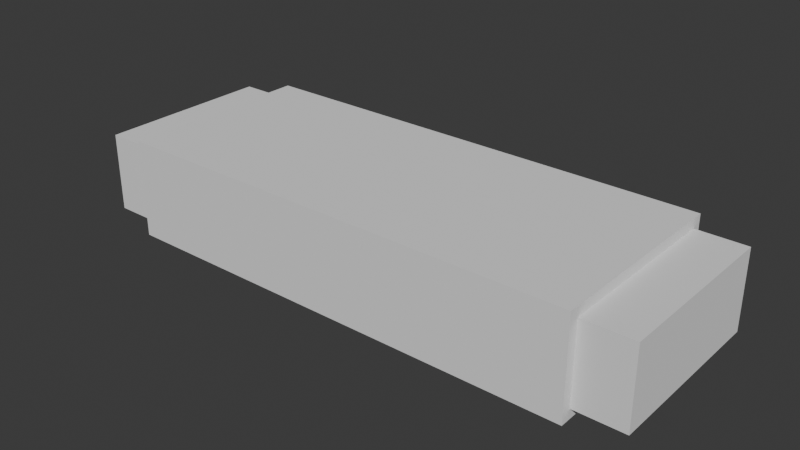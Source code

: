 # Source: support_4needed_.blend  (saved by Blender 4.4.30; exported with 4.5.12 LTS)
import bpy
from mathutils import Matrix  # noqa: F401  (used for matrix-valued properties, if any)

bpy.ops.wm.read_factory_settings(use_empty=True)
scene = bpy.context.scene
scene.name = 'Scene'

# ---- collections
col_collection = bpy.data.collections.new('Collection'); scene.collection.children.link(col_collection)

# ---- world
world_world = bpy.data.worlds.new('World'); scene.world = world_world
world_world.use_nodes = True; world_world.node_tree.nodes.clear()
_N = world_world.node_tree.nodes; _L = world_world.node_tree.links
n0 = _N.new('ShaderNodeOutputWorld'); n0.name = 'World Output'; n0.location = (300, 300)
n1 = _N.new('ShaderNodeBackground'); n1.name = 'Background'; n1.location = (10, 300)
n1.inputs[0].default_value = (0.05088, 0.05088, 0.05088, 1.0)
_L.new(n1.outputs[0], n0.inputs[0])
n0.is_active_output = True
world_world.color = (0.05088, 0.05088, 0.05088)
world_world.sun_shadow_jitter_overblur = 0.0

# ---- meshes
me_cube_001 = bpy.data.meshes.new('Cube.001')
me_cube_001.from_pydata([(-2.4, -1.0, 0.5), (-2.9, -0.9, 0.4), (2.9, -0.9, 0.4), (2.4, -1.0, 0.5), (-2.4, 1.0, 0.5), (2.9, 0.9, 0.4), (-2.9, 0.9, 0.4), (2.4, 1.0, 0.5), (2.9, -0.9, -0.4), (-2.4, -1.0, -0.5), (-2.9, -0.9, -0.4), (2.9, 0.9, -0.4), (2.4, -1.0, -0.5), (-2.4, 1.0, -0.5), (-2.9, 0.9, -0.4), (2.4, 1.0, -0.5), (-2.4, 0.9, 0.4), (-2.4, 0.9, -0.4), (-2.4, -0.9, 0.4), (-2.4, -0.9, -0.4), (2.4, 0.9, -0.4), (2.4, 0.9, 0.4), (2.4, -0.9, 0.4), (2.4, -0.9, -0.4)], [], [(0, 3, 7, 4), (4, 7, 15, 13), (13, 15, 12, 9), (9, 12, 3, 0), (16, 18, 0, 4, 13, 9, 19, 17), (9, 0, 18, 19), (22, 3, 12, 23), (23, 12, 15, 7, 3, 22, 21, 20), (6, 1, 18, 16), (14, 6, 16, 17), (19, 10, 14, 17), (18, 1, 10, 19), (6, 14, 10, 1), (2, 5, 21, 22), (21, 5, 11, 20), (20, 11, 8, 23), (23, 8, 2, 22), (11, 5, 2, 8)])
_uv = me_cube_001.uv_layers.new(name='UVMap')
_uv.uv.foreach_set('vector', [0.375, 0.0, 0.625, 0.0, 0.625, 0.25, 0.375, 0.25, 0.375, 0.25, 0.625, 0.25, 0.625, 0.5, 0.375, 0.5, 0.375, 0.5, 0.625, 0.5, 0.625, 0.75, 0.375, 0.75, 0.375, 0.75, 0.625, 0.75, 0.625, 1.0, 0.375, 1.0, 0.15, 0.5125, 0.15, 0.7375, 0.125, 0.75, 0.125, 0.5, 0.375, 0.5, 0.375, 0.75, 0.35, 0.7375, 0.35, 0.5125, 0.375, 0.75, 0.125, 0.75, 0.15, 0.7375, 0.35, 0.7375, 0.85, 0.7375, 0.875, 0.75, 0.625, 0.75, 0.65, 0.7375, 0.65, 0.7375, 0.625, 0.75, 0.625, 0.5, 0.875, 0.5, 0.875, 0.75, 0.85, 0.7375, 0.85, 0.5125, 0.65, 0.5125, 0.375, 0.25, 0.375, 0.0, 0.5833, 0.0, 0.5833, 0.25, 0.375, 0.5, 0.375, 0.25, 0.5833, 0.25, 0.5833, 0.5, 0.5833, 0.75, 0.375, 0.75, 0.375, 0.5, 0.5833, 0.5, 0.5833, 1.0, 0.375, 1.0, 0.375, 0.75, 0.5833, 0.75, 0.125, 0.5, 0.375, 0.5, 0.375, 0.75, 0.125, 0.75, 0.625, 0.0, 0.625, 0.25, 0.4167, 0.25, 0.4167, 0.0, 0.4167, 0.25, 0.625, 0.25, 0.625, 0.5, 0.4167, 0.5, 0.4167, 0.5, 0.625, 0.5, 0.625, 0.75, 0.4167, 0.75, 0.4167, 0.75, 0.625, 0.75, 0.625, 1.0, 0.4167, 1.0, 0.625, 0.5, 0.875, 0.5, 0.875, 0.75, 0.625, 0.75])
me_cube_001.update()

# ---- objects
ob_support = bpy.data.objects.new('support', me_cube_001)

# ---- transforms, parenting, visibility, modifiers, constraints
ob_support.location = (0.0, 0.0, 0.0)

# ---- collection membership
col_collection.objects.link(ob_support)

# ---- scene / render settings (as saved in the file)
scene.frame_start = 1; scene.frame_end = 250; scene.frame_set(1)
scene.render.engine = 'BLENDER_EEVEE_NEXT'
bpy.context.view_layer.update()

# ---- added for rendering (the .blend has no active camera and no usable light): camera, sun
cam_auto = bpy.data.cameras.new('AutoCamera')
cam_auto.lens = 50.0
cam_auto.sensor_width = 36.0
cam_auto.clip_end = 1000.0
ob_auto_camera = bpy.data.objects.new('AutoCamera', cam_auto)
scene.collection.objects.link(ob_auto_camera)
ob_auto_camera.location = (5.7513, -6.90156, 4.60104)
ob_auto_camera.rotation_euler = (1.09748, -7.21219e-08, 0.694738)
scene.camera = ob_auto_camera
light_auto_sun = bpy.data.lights.new('AutoSun', 'SUN')
light_auto_sun.energy = 3.0
light_auto_sun.angle = 0.0523599
ob_auto_sun = bpy.data.objects.new('AutoSun', light_auto_sun)
scene.collection.objects.link(ob_auto_sun)
ob_auto_sun.rotation_euler = (0.872665, 0.174533, 0.523599)
bpy.context.view_layer.update()
